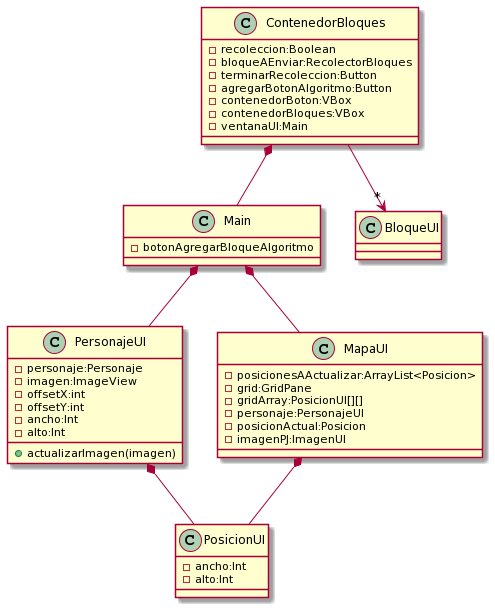

The diagram above was rendered by PlantUML. Its source (embedded in the PNG):
@startuml
class ContenedorBloques{
-recoleccion:Boolean
-bloqueAEnviar:RecolectorBloques
-terminarRecoleccion:Button
-agregarBotonAlgoritmo:Button
-contenedorBoton:VBox
-contenedorBloques:VBox
-ventanaUI:Main
}

class PersonajeUI{
-personaje:Personaje
-imagen:ImageView
-offsetX:int
-offsetY:int
-ancho:Int
-alto:Int
+actualizarImagen(imagen)
}

class MapaUI{
-posicionesAActualizar:ArrayList<Posicion>
-grid:GridPane
-gridArray:PosicionUI[][]
-personaje:PersonajeUI
-posicionActual:Posicion
-imagenPJ:ImagenUI
}

class PosicionUI{
-ancho:Int
-alto:Int
}

class Main{
-botonAgregarBloqueAlgoritmo
}

ContenedorBloques *-- Main
Main *-- MapaUI
Main *-- PersonajeUI
ContenedorBloques --> "*" BloqueUI
PersonajeUI *-- PosicionUI
MapaUI *-- PosicionUI
@enduml